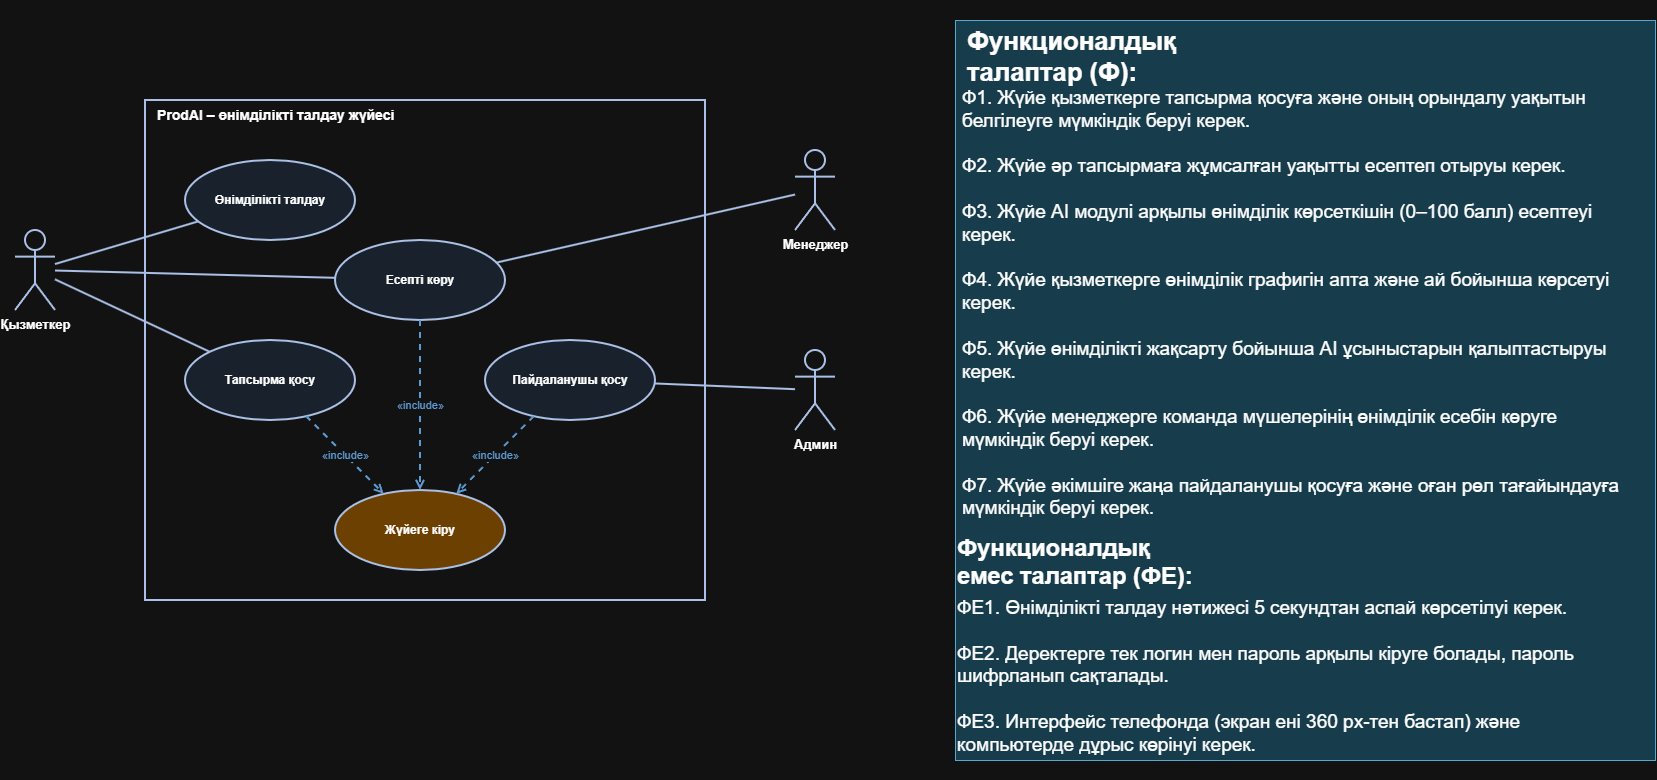

The diagram above was exported from draw.io. Its source (the exported page's mxGraphModel, read from the mxfile embedded in the PNG):
<mxGraphModel dx="1712" dy="1117" grid="1" gridSize="10" guides="1" tooltips="1" connect="1" arrows="1" fold="1" page="1" pageScale="1" pageWidth="1169" pageHeight="827" math="0" shadow="0">
  <root>
    <mxCell id="0" />
    <mxCell id="1" parent="0" />
    <mxCell id="b" parent="1" style="rounded=0;whiteSpace=wrap;html=1;fillColor=none;strokeColor=#1F3864;strokeWidth=2;verticalAlign=top;align=left;spacingLeft=10;fontStyle=1;fontSize=14;" value="ProdAI – өнімділікті талдау жүйесі" vertex="1">
      <mxGeometry height="500" width="560" x="260" y="110" as="geometry" />
    </mxCell>
    <mxCell id="u1" parent="1" style="ellipse;whiteSpace=wrap;html=1;fillColor=#E4EEFA;strokeColor=#1F3864;strokeWidth=2;fontStyle=1;" value="Өнімділікті талдау" vertex="1">
      <mxGeometry height="80" width="170" x="300" y="170" as="geometry" />
    </mxCell>
    <mxCell id="u2" parent="1" style="ellipse;whiteSpace=wrap;html=1;fillColor=#E4EEFA;strokeColor=#1F3864;strokeWidth=2;fontStyle=1;" value="Тапсырма қосу" vertex="1">
      <mxGeometry height="80" width="170" x="300" y="350" as="geometry" />
    </mxCell>
    <mxCell id="u3" parent="1" style="ellipse;whiteSpace=wrap;html=1;fillColor=#E4EEFA;strokeColor=#1F3864;strokeWidth=2;fontStyle=1;" value="Есепті көру" vertex="1">
      <mxGeometry height="80" width="170" x="450" y="250" as="geometry" />
    </mxCell>
    <mxCell id="u4" parent="1" style="ellipse;whiteSpace=wrap;html=1;fillColor=#E4EEFA;strokeColor=#1F3864;strokeWidth=2;fontStyle=1;" value="Пайдаланушы қосу" vertex="1">
      <mxGeometry height="80" width="170" x="600" y="350" as="geometry" />
    </mxCell>
    <mxCell id="u5" parent="1" style="ellipse;whiteSpace=wrap;html=1;fillColor=#F6C25B;strokeColor=#1F3864;strokeWidth=2;fontStyle=1;" value="Жүйеге кіру" vertex="1">
      <mxGeometry height="80" width="170" x="450" y="500" as="geometry" />
    </mxCell>
    <mxCell id="a1" parent="1" style="shape=umlActor;verticalLabelPosition=bottom;verticalAlign=top;html=1;outlineConnect=0;strokeColor=#1F3864;strokeWidth=2;fontStyle=1;fontSize=13;" value="Қызметкер" vertex="1">
      <mxGeometry height="80" width="40" x="130" y="240" as="geometry" />
    </mxCell>
    <mxCell id="a2" parent="1" style="shape=umlActor;verticalLabelPosition=bottom;verticalAlign=top;html=1;outlineConnect=0;strokeColor=#1F3864;strokeWidth=2;fontStyle=1;fontSize=13;" value="Менеджер" vertex="1">
      <mxGeometry height="80" width="40" x="910" y="160" as="geometry" />
    </mxCell>
    <mxCell id="a3" parent="1" style="shape=umlActor;verticalLabelPosition=bottom;verticalAlign=top;html=1;outlineConnect=0;strokeColor=#1F3864;strokeWidth=2;fontStyle=1;fontSize=13;" value="Админ&lt;div&gt;&lt;br&gt;&lt;/div&gt;" vertex="1">
      <mxGeometry height="80" width="40" x="910" y="360" as="geometry" />
    </mxCell>
    <mxCell id="l0" edge="1" parent="1" source="a1" style="endArrow=none;html=1;strokeColor=#1F3864;strokeWidth=2;" target="u1" value="">
      <mxGeometry relative="1" as="geometry" />
    </mxCell>
    <mxCell id="l1" edge="1" parent="1" source="a1" style="endArrow=none;html=1;strokeColor=#1F3864;strokeWidth=2;" target="u2" value="">
      <mxGeometry relative="1" as="geometry" />
    </mxCell>
    <mxCell id="l2" edge="1" parent="1" source="a1" style="endArrow=none;html=1;strokeColor=#1F3864;strokeWidth=2;" target="u3" value="">
      <mxGeometry relative="1" as="geometry" />
    </mxCell>
    <mxCell id="l3" edge="1" parent="1" source="a2" style="endArrow=none;html=1;strokeColor=#1F3864;strokeWidth=2;" target="u3" value="">
      <mxGeometry relative="1" as="geometry" />
    </mxCell>
    <mxCell id="l4" edge="1" parent="1" source="a3" style="endArrow=none;html=1;strokeColor=#1F3864;strokeWidth=2;" target="u4" value="">
      <mxGeometry relative="1" as="geometry" />
    </mxCell>
    <mxCell id="i0" edge="1" parent="1" source="u2" style="endArrow=open;dashed=1;html=1;strokeColor=#2E75B6;strokeWidth=2;fontColor=#2E75B6;" target="u5" value="«include»">
      <mxGeometry relative="1" as="geometry" />
    </mxCell>
    <mxCell id="i1" edge="1" parent="1" source="u3" style="endArrow=open;dashed=1;html=1;strokeColor=#2E75B6;strokeWidth=2;fontColor=#2E75B6;" target="u5" value="«include»">
      <mxGeometry relative="1" as="geometry" />
    </mxCell>
    <mxCell id="i2" edge="1" parent="1" source="u4" style="endArrow=open;dashed=1;html=1;strokeColor=#2E75B6;strokeWidth=2;fontColor=#2E75B6;" target="u5" value="«include»">
      <mxGeometry relative="1" as="geometry" />
    </mxCell>
    <mxCell id="c0bTpHPsVgd-tlghcA6x-1" parent="1" style="rounded=0;whiteSpace=wrap;html=1;fillColor=#b1ddf0;strokeColor=#10739e;" value="" vertex="1">
      <mxGeometry height="740" width="700" x="1070" y="30" as="geometry" />
    </mxCell>
    <mxCell id="c0bTpHPsVgd-tlghcA6x-2" parent="1" style="text;whiteSpace=wrap;html=1;fontSize=19;" value="&lt;p class=&quot;MsoNormal&quot; style=&quot;margin-bottom:6.0pt&quot;&gt;&lt;b&gt;&lt;span style=&quot;font-size: 19.25pt;&quot;&gt;Функционалдық&#10;талаптар (Ф):&lt;/span&gt;&lt;/b&gt;&lt;/p&gt;" vertex="1">
      <mxGeometry height="90" width="190" x="1080" y="10" as="geometry" />
    </mxCell>
    <mxCell id="c0bTpHPsVgd-tlghcA6x-3" parent="1" style="text;whiteSpace=wrap;fontSize=19;" value="Ф1. Жүйе қызметкерге тапсырма қосуға және оның орындалу уақытын белгілеуге мүмкіндік беруі керек. &#10;&#10;Ф2. Жүйе әр тапсырмаға жұмсалған уақытты есептеп отыруы керек.&#10;&#10;Ф3. Жүйе AI модулі арқылы өнімділік көрсеткішін (0–100 балл) есептеуі керек. &#10;&#10;Ф4. Жүйе қызметкерге өнімділік графигін апта және ай бойынша көрсетуі керек.&#10;&#10;Ф5. Жүйе өнімділікті жақсарту бойынша AI ұсыныстарын қалыптастыруы керек. &#10;&#10;Ф6. Жүйе менеджерге команда мүшелерінің өнімділік есебін көруге мүмкіндік беруі керек. &#10;&#10;Ф7. Жүйе әкімшіге жаңа пайдаланушы қосуға және оған рөл тағайындауға мүмкіндік беруі керек." vertex="1">
      <mxGeometry height="460" width="660" x="1075" y="90" as="geometry" />
    </mxCell>
    <mxCell id="c0bTpHPsVgd-tlghcA6x-4" parent="1" style="text;whiteSpace=wrap;fontSize=19;" value="ФЕ1. Өнімділікті талдау нәтижесі 5 секундтан аспай көрсетілуі керек. &#10;&#10;ФЕ2. Деректерге тек логин мен пароль арқылы кіруге болады, пароль шифрланып сақталады. &#10;&#10;ФЕ3. Интерфейс телефонда (экран ені 360 px-тен бастап) және компьютерде дұрыс көрінуі керек." vertex="1">
      <mxGeometry height="190" width="640" x="1070" y="600" as="geometry" />
    </mxCell>
    <mxCell id="c0bTpHPsVgd-tlghcA6x-5" parent="1" style="text;whiteSpace=wrap;html=1;fontSize=17;" value="&lt;p class=&quot;MsoNormal&quot; style=&quot;margin-bottom:6.0pt&quot;&gt;&lt;b&gt;&lt;span style=&quot;font-size: 17.75pt;&quot;&gt;Функционалдық&#10;емес талаптар (ФЕ):&lt;/span&gt;&lt;/b&gt;&lt;/p&gt;" vertex="1">
      <mxGeometry height="90" width="670" x="1070" y="520" as="geometry" />
    </mxCell>
  </root>
</mxGraphModel>